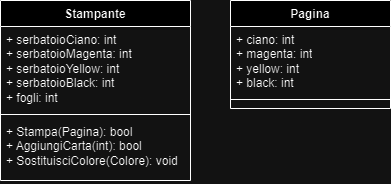

The diagram above was exported from draw.io. Its source (the exported page's mxGraphModel, read from the mxfile embedded in the PNG):
<mxGraphModel dx="534" dy="327" grid="1" gridSize="10" guides="1" tooltips="1" connect="1" arrows="1" fold="1" page="1" pageScale="1" pageWidth="827" pageHeight="1169" math="0" shadow="0">
  <root>
    <mxCell id="0" />
    <mxCell id="1" parent="0" />
    <mxCell id="cPJQ_f-4zXonr8HHHY9a-1" value="Pagina" style="swimlane;fontStyle=1;align=center;verticalAlign=top;childLayout=stackLayout;horizontal=1;startSize=26;horizontalStack=0;resizeParent=1;resizeParentMax=0;resizeLast=0;collapsible=1;marginBottom=0;whiteSpace=wrap;html=1;" vertex="1" parent="1">
      <mxGeometry x="320" y="120" width="160" height="108" as="geometry" />
    </mxCell>
    <mxCell id="cPJQ_f-4zXonr8HHHY9a-2" value="+ ciano: int&lt;br&gt;+ magenta: int&lt;br&gt;+ yellow: int&lt;br&gt;+ black: int" style="text;strokeColor=none;fillColor=none;align=left;verticalAlign=top;spacingLeft=4;spacingRight=4;overflow=hidden;rotatable=0;points=[[0,0.5],[1,0.5]];portConstraint=eastwest;whiteSpace=wrap;html=1;" vertex="1" parent="cPJQ_f-4zXonr8HHHY9a-1">
      <mxGeometry y="26" width="160" height="64" as="geometry" />
    </mxCell>
    <mxCell id="cPJQ_f-4zXonr8HHHY9a-3" value="" style="line;strokeWidth=1;fillColor=none;align=left;verticalAlign=middle;spacingTop=-1;spacingLeft=3;spacingRight=3;rotatable=0;labelPosition=right;points=[];portConstraint=eastwest;strokeColor=inherit;" vertex="1" parent="cPJQ_f-4zXonr8HHHY9a-1">
      <mxGeometry y="90" width="160" height="18" as="geometry" />
    </mxCell>
    <mxCell id="cPJQ_f-4zXonr8HHHY9a-5" value="Stampante" style="swimlane;fontStyle=1;align=center;verticalAlign=top;childLayout=stackLayout;horizontal=1;startSize=26;horizontalStack=0;resizeParent=1;resizeParentMax=0;resizeLast=0;collapsible=1;marginBottom=0;whiteSpace=wrap;html=1;" vertex="1" parent="1">
      <mxGeometry x="90" y="120" width="190" height="180" as="geometry" />
    </mxCell>
    <mxCell id="cPJQ_f-4zXonr8HHHY9a-6" value="+ serbatoioCiano: int&lt;br&gt;+ serbatoioMagenta: int&lt;br&gt;+ serbatoioYellow: int&lt;br&gt;+ serbatoioBlack: int&lt;br&gt;+ fogli: int" style="text;strokeColor=none;fillColor=none;align=left;verticalAlign=top;spacingLeft=4;spacingRight=4;overflow=hidden;rotatable=0;points=[[0,0.5],[1,0.5]];portConstraint=eastwest;whiteSpace=wrap;html=1;" vertex="1" parent="cPJQ_f-4zXonr8HHHY9a-5">
      <mxGeometry y="26" width="190" height="84" as="geometry" />
    </mxCell>
    <mxCell id="cPJQ_f-4zXonr8HHHY9a-7" value="" style="line;strokeWidth=1;fillColor=none;align=left;verticalAlign=middle;spacingTop=-1;spacingLeft=3;spacingRight=3;rotatable=0;labelPosition=right;points=[];portConstraint=eastwest;strokeColor=inherit;" vertex="1" parent="cPJQ_f-4zXonr8HHHY9a-5">
      <mxGeometry y="110" width="190" height="8" as="geometry" />
    </mxCell>
    <mxCell id="cPJQ_f-4zXonr8HHHY9a-8" value="+ Stampa(Pagina): bool&lt;br&gt;+ AggiungiCarta(int): bool&lt;br&gt;+ SostituisciColore(Colore): void" style="text;strokeColor=none;fillColor=none;align=left;verticalAlign=top;spacingLeft=4;spacingRight=4;overflow=hidden;rotatable=0;points=[[0,0.5],[1,0.5]];portConstraint=eastwest;whiteSpace=wrap;html=1;" vertex="1" parent="cPJQ_f-4zXonr8HHHY9a-5">
      <mxGeometry y="118" width="190" height="62" as="geometry" />
    </mxCell>
  </root>
</mxGraphModel>